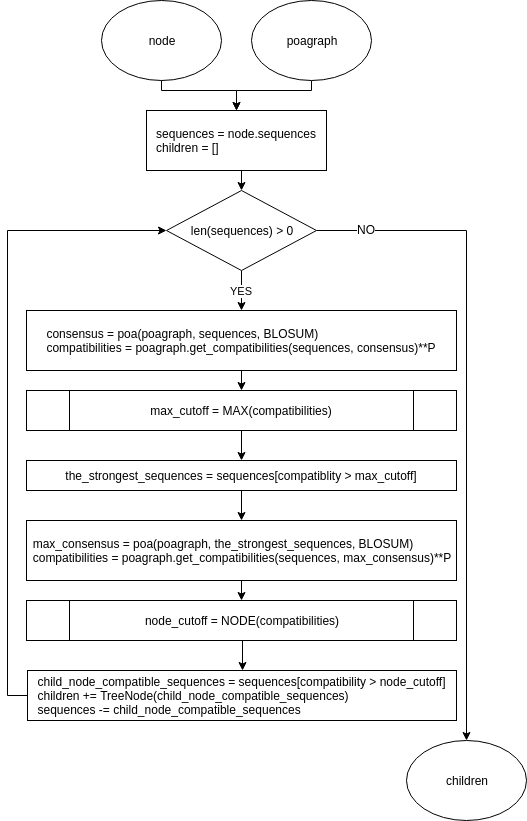

The diagram above was exported from draw.io. Its source (the exported page's mxGraphModel, read from the mxfile embedded in the PNG):
<mxGraphModel dx="508" dy="714" grid="1" gridSize="10" guides="1" tooltips="1" connect="1" arrows="1" fold="1" page="1" pageScale="1" pageWidth="850" pageHeight="1100" math="0" shadow="0">
  <root>
    <mxCell id="0" />
    <mxCell id="1" parent="0" />
    <mxCell id="DxAzuj6BTA1nZB7gfT6Y-11" style="edgeStyle=orthogonalEdgeStyle;rounded=0;orthogonalLoop=1;jettySize=auto;html=1;exitX=0.5;exitY=1;exitDx=0;exitDy=0;entryX=0.5;entryY=0;entryDx=0;entryDy=0;" edge="1" parent="1" source="DxAzuj6BTA1nZB7gfT6Y-1" target="DxAzuj6BTA1nZB7gfT6Y-3">
      <mxGeometry relative="1" as="geometry">
        <Array as="points">
          <mxPoint x="165" y="130" />
          <mxPoint x="240" y="130" />
        </Array>
      </mxGeometry>
    </mxCell>
    <mxCell id="DxAzuj6BTA1nZB7gfT6Y-1" value="node" style="ellipse;whiteSpace=wrap;html=1;" vertex="1" parent="1">
      <mxGeometry x="105" y="40" width="120" height="80" as="geometry" />
    </mxCell>
    <mxCell id="DxAzuj6BTA1nZB7gfT6Y-9" style="edgeStyle=orthogonalEdgeStyle;rounded=0;orthogonalLoop=1;jettySize=auto;html=1;exitX=0.5;exitY=1;exitDx=0;exitDy=0;entryX=0.5;entryY=0;entryDx=0;entryDy=0;" edge="1" parent="1" source="DxAzuj6BTA1nZB7gfT6Y-3" target="DxAzuj6BTA1nZB7gfT6Y-4">
      <mxGeometry relative="1" as="geometry" />
    </mxCell>
    <mxCell id="DxAzuj6BTA1nZB7gfT6Y-3" value="&lt;div style=&quot;text-align: left&quot;&gt;&lt;span&gt;sequences = node.sequences&lt;/span&gt;&lt;/div&gt;&lt;div style=&quot;text-align: left&quot;&gt;&lt;span&gt;children = []&lt;/span&gt;&lt;/div&gt;" style="rounded=0;whiteSpace=wrap;html=1;" vertex="1" parent="1">
      <mxGeometry x="150" y="150" width="180" height="60" as="geometry" />
    </mxCell>
    <mxCell id="DxAzuj6BTA1nZB7gfT6Y-5" style="edgeStyle=orthogonalEdgeStyle;rounded=0;orthogonalLoop=1;jettySize=auto;html=1;exitX=1;exitY=0.5;exitDx=0;exitDy=0;entryX=0.5;entryY=0;entryDx=0;entryDy=0;" edge="1" parent="1" source="DxAzuj6BTA1nZB7gfT6Y-4" target="DxAzuj6BTA1nZB7gfT6Y-7">
      <mxGeometry relative="1" as="geometry">
        <mxPoint x="410" y="590" as="targetPoint" />
        <Array as="points">
          <mxPoint x="470" y="270" />
        </Array>
      </mxGeometry>
    </mxCell>
    <mxCell id="DxAzuj6BTA1nZB7gfT6Y-6" value="NO" style="text;html=1;resizable=0;points=[];align=center;verticalAlign=middle;labelBackgroundColor=#ffffff;" vertex="1" connectable="0" parent="DxAzuj6BTA1nZB7gfT6Y-5">
      <mxGeometry x="-0.8519" y="2" relative="1" as="geometry">
        <mxPoint as="offset" />
      </mxGeometry>
    </mxCell>
    <mxCell id="DxAzuj6BTA1nZB7gfT6Y-8" value="YES" style="edgeStyle=orthogonalEdgeStyle;rounded=0;orthogonalLoop=1;jettySize=auto;html=1;exitX=0.5;exitY=1;exitDx=0;exitDy=0;entryX=0.5;entryY=0;entryDx=0;entryDy=0;" edge="1" parent="1" source="DxAzuj6BTA1nZB7gfT6Y-4" target="DxAzuj6BTA1nZB7gfT6Y-12">
      <mxGeometry relative="1" as="geometry">
        <mxPoint x="260" y="340" as="targetPoint" />
        <Array as="points" />
      </mxGeometry>
    </mxCell>
    <mxCell id="DxAzuj6BTA1nZB7gfT6Y-4" value="len(sequences) &amp;gt; 0" style="rhombus;whiteSpace=wrap;html=1;" vertex="1" parent="1">
      <mxGeometry x="170" y="230" width="150" height="80" as="geometry" />
    </mxCell>
    <mxCell id="DxAzuj6BTA1nZB7gfT6Y-7" value="children" style="ellipse;whiteSpace=wrap;html=1;" vertex="1" parent="1">
      <mxGeometry x="410" y="780" width="120" height="80" as="geometry" />
    </mxCell>
    <mxCell id="DxAzuj6BTA1nZB7gfT6Y-16" style="edgeStyle=orthogonalEdgeStyle;rounded=0;orthogonalLoop=1;jettySize=auto;html=1;exitX=0.5;exitY=1;exitDx=0;exitDy=0;entryX=0.5;entryY=0;entryDx=0;entryDy=0;" edge="1" parent="1" source="DxAzuj6BTA1nZB7gfT6Y-12" target="DxAzuj6BTA1nZB7gfT6Y-15">
      <mxGeometry relative="1" as="geometry" />
    </mxCell>
    <mxCell id="DxAzuj6BTA1nZB7gfT6Y-12" value="&lt;div style=&quot;text-align: left&quot;&gt;&lt;span&gt;consensus = poa(poagraph, sequences, BLOSUM)&lt;/span&gt;&lt;/div&gt;&lt;div style=&quot;text-align: left&quot;&gt;&lt;span&gt;compatibilities = poagraph.get_compatibilities(sequences, consensus)**P&lt;/span&gt;&lt;/div&gt;" style="rounded=0;whiteSpace=wrap;html=1;" vertex="1" parent="1">
      <mxGeometry x="30" y="350" width="430" height="60" as="geometry" />
    </mxCell>
    <mxCell id="DxAzuj6BTA1nZB7gfT6Y-14" style="edgeStyle=orthogonalEdgeStyle;rounded=0;orthogonalLoop=1;jettySize=auto;html=1;exitX=0.5;exitY=1;exitDx=0;exitDy=0;entryX=0.5;entryY=0;entryDx=0;entryDy=0;" edge="1" parent="1" source="DxAzuj6BTA1nZB7gfT6Y-13" target="DxAzuj6BTA1nZB7gfT6Y-3">
      <mxGeometry relative="1" as="geometry">
        <Array as="points">
          <mxPoint x="315" y="130" />
          <mxPoint x="240" y="130" />
        </Array>
      </mxGeometry>
    </mxCell>
    <mxCell id="DxAzuj6BTA1nZB7gfT6Y-13" value="poagraph" style="ellipse;whiteSpace=wrap;html=1;" vertex="1" parent="1">
      <mxGeometry x="255" y="40" width="120" height="80" as="geometry" />
    </mxCell>
    <mxCell id="DxAzuj6BTA1nZB7gfT6Y-18" style="edgeStyle=orthogonalEdgeStyle;rounded=0;orthogonalLoop=1;jettySize=auto;html=1;exitX=0.5;exitY=1;exitDx=0;exitDy=0;entryX=0.5;entryY=0;entryDx=0;entryDy=0;" edge="1" parent="1" source="DxAzuj6BTA1nZB7gfT6Y-15" target="DxAzuj6BTA1nZB7gfT6Y-17">
      <mxGeometry relative="1" as="geometry" />
    </mxCell>
    <mxCell id="DxAzuj6BTA1nZB7gfT6Y-15" value="&lt;div style=&quot;text-align: left&quot;&gt;&lt;span&gt;max_cutoff = MAX(compatibilities)&lt;/span&gt;&lt;/div&gt;" style="shape=process;whiteSpace=wrap;html=1;backgroundOutline=1;" vertex="1" parent="1">
      <mxGeometry x="30" y="430" width="430" height="40" as="geometry" />
    </mxCell>
    <mxCell id="DxAzuj6BTA1nZB7gfT6Y-22" style="edgeStyle=orthogonalEdgeStyle;rounded=0;orthogonalLoop=1;jettySize=auto;html=1;exitX=0.5;exitY=1;exitDx=0;exitDy=0;entryX=0.5;entryY=0;entryDx=0;entryDy=0;" edge="1" parent="1" source="DxAzuj6BTA1nZB7gfT6Y-17" target="DxAzuj6BTA1nZB7gfT6Y-19">
      <mxGeometry relative="1" as="geometry" />
    </mxCell>
    <mxCell id="DxAzuj6BTA1nZB7gfT6Y-17" value="&lt;div style=&quot;text-align: left&quot;&gt;the_strongest_sequences = sequences[compatiblity &amp;gt; max_cutoff]&lt;/div&gt;" style="rounded=0;whiteSpace=wrap;html=1;" vertex="1" parent="1">
      <mxGeometry x="30" y="500" width="430" height="30" as="geometry" />
    </mxCell>
    <mxCell id="DxAzuj6BTA1nZB7gfT6Y-25" style="edgeStyle=orthogonalEdgeStyle;rounded=0;orthogonalLoop=1;jettySize=auto;html=1;exitX=0.5;exitY=1;exitDx=0;exitDy=0;entryX=0.5;entryY=0;entryDx=0;entryDy=0;" edge="1" parent="1" source="DxAzuj6BTA1nZB7gfT6Y-19" target="DxAzuj6BTA1nZB7gfT6Y-23">
      <mxGeometry relative="1" as="geometry" />
    </mxCell>
    <mxCell id="DxAzuj6BTA1nZB7gfT6Y-19" value="&lt;div style=&quot;text-align: left&quot;&gt;&lt;span&gt;max_consensus = poa(poagraph,&amp;nbsp;&lt;/span&gt;the_strongest_sequences, BLOSUM&lt;span&gt;)&lt;/span&gt;&lt;/div&gt;&lt;div style=&quot;text-align: left&quot;&gt;&lt;span&gt;compatibilities = poagraph.get_compatibilities(sequences, max_consensus)**P&lt;/span&gt;&lt;/div&gt;" style="rounded=0;whiteSpace=wrap;html=1;" vertex="1" parent="1">
      <mxGeometry x="30" y="560" width="430" height="60" as="geometry" />
    </mxCell>
    <mxCell id="DxAzuj6BTA1nZB7gfT6Y-26" style="edgeStyle=orthogonalEdgeStyle;rounded=0;orthogonalLoop=1;jettySize=auto;html=1;exitX=0.5;exitY=1;exitDx=0;exitDy=0;entryX=0.5;entryY=0;entryDx=0;entryDy=0;" edge="1" parent="1" source="DxAzuj6BTA1nZB7gfT6Y-23" target="DxAzuj6BTA1nZB7gfT6Y-24">
      <mxGeometry relative="1" as="geometry" />
    </mxCell>
    <mxCell id="DxAzuj6BTA1nZB7gfT6Y-23" value="&lt;div style=&quot;text-align: left&quot;&gt;&lt;span&gt;node_cutoff = NODE(compatibilities)&lt;/span&gt;&lt;/div&gt;" style="shape=process;whiteSpace=wrap;html=1;backgroundOutline=1;" vertex="1" parent="1">
      <mxGeometry x="30" y="640" width="430" height="40" as="geometry" />
    </mxCell>
    <mxCell id="DxAzuj6BTA1nZB7gfT6Y-27" style="edgeStyle=orthogonalEdgeStyle;rounded=0;orthogonalLoop=1;jettySize=auto;html=1;exitX=0;exitY=0.5;exitDx=0;exitDy=0;entryX=0;entryY=0.5;entryDx=0;entryDy=0;" edge="1" parent="1" source="DxAzuj6BTA1nZB7gfT6Y-24" target="DxAzuj6BTA1nZB7gfT6Y-4">
      <mxGeometry relative="1" as="geometry" />
    </mxCell>
    <mxCell id="DxAzuj6BTA1nZB7gfT6Y-24" value="&lt;div style=&quot;text-align: left&quot;&gt;child_node_compatible_sequences = sequences[compatibility &amp;gt; node_cutoff]&lt;/div&gt;&lt;div style=&quot;text-align: left&quot;&gt;children += TreeNode(child_node_compatible_sequences)&lt;/div&gt;&lt;div style=&quot;text-align: left&quot;&gt;sequences -= child_node_compatible_sequences&lt;/div&gt;" style="rounded=0;whiteSpace=wrap;html=1;" vertex="1" parent="1">
      <mxGeometry x="31" y="710" width="429" height="50" as="geometry" />
    </mxCell>
  </root>
</mxGraphModel>